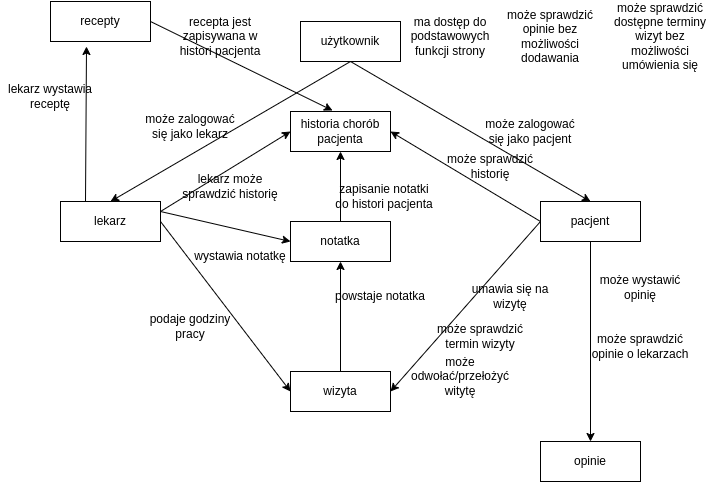

The diagram above was exported from draw.io. Its source (the exported page's mxGraphModel, read from the mxfile embedded in the PNG):
<mxGraphModel dx="1434" dy="773" grid="1" gridSize="10" guides="1" tooltips="1" connect="1" arrows="1" fold="1" page="1" pageScale="1" pageWidth="827" pageHeight="1169" math="0" shadow="0">
  <root>
    <mxCell id="0" />
    <mxCell id="1" parent="0" />
    <mxCell id="hkAP4eXE4_ve0kzXjybn-1" value="użytkownik" style="whiteSpace=wrap;html=1;align=center;" parent="1" vertex="1">
      <mxGeometry x="330" y="60" width="100" height="40" as="geometry" />
    </mxCell>
    <mxCell id="hkAP4eXE4_ve0kzXjybn-2" value="lekarz" style="whiteSpace=wrap;html=1;align=center;" parent="1" vertex="1">
      <mxGeometry x="90" y="240" width="100" height="40" as="geometry" />
    </mxCell>
    <mxCell id="hkAP4eXE4_ve0kzXjybn-3" value="pacjent" style="whiteSpace=wrap;html=1;align=center;" parent="1" vertex="1">
      <mxGeometry x="570" y="240" width="100" height="40" as="geometry" />
    </mxCell>
    <mxCell id="hkAP4eXE4_ve0kzXjybn-4" value="wizyta" style="whiteSpace=wrap;html=1;align=center;" parent="1" vertex="1">
      <mxGeometry x="320" y="410" width="100" height="40" as="geometry" />
    </mxCell>
    <mxCell id="hkAP4eXE4_ve0kzXjybn-5" value="opinie" style="whiteSpace=wrap;html=1;align=center;" parent="1" vertex="1">
      <mxGeometry x="570" y="480" width="100" height="40" as="geometry" />
    </mxCell>
    <mxCell id="hkAP4eXE4_ve0kzXjybn-6" value="recepty" style="whiteSpace=wrap;html=1;align=center;" parent="1" vertex="1">
      <mxGeometry x="80" y="40" width="100" height="40" as="geometry" />
    </mxCell>
    <mxCell id="hkAP4eXE4_ve0kzXjybn-7" value="" style="endArrow=classic;html=1;rounded=0;exitX=0.5;exitY=1;exitDx=0;exitDy=0;entryX=0.5;entryY=0;entryDx=0;entryDy=0;" parent="1" source="hkAP4eXE4_ve0kzXjybn-1" target="hkAP4eXE4_ve0kzXjybn-3" edge="1">
      <mxGeometry width="50" height="50" relative="1" as="geometry">
        <mxPoint x="620" y="80" as="sourcePoint" />
        <mxPoint x="670" y="30" as="targetPoint" />
      </mxGeometry>
    </mxCell>
    <mxCell id="hkAP4eXE4_ve0kzXjybn-8" value="" style="endArrow=classic;html=1;rounded=0;exitX=0.5;exitY=1;exitDx=0;exitDy=0;entryX=0.5;entryY=0;entryDx=0;entryDy=0;" parent="1" source="hkAP4eXE4_ve0kzXjybn-1" target="hkAP4eXE4_ve0kzXjybn-2" edge="1">
      <mxGeometry width="50" height="50" relative="1" as="geometry">
        <mxPoint x="390" y="170" as="sourcePoint" />
        <mxPoint x="480" y="240" as="targetPoint" />
        <Array as="points" />
      </mxGeometry>
    </mxCell>
    <mxCell id="hkAP4eXE4_ve0kzXjybn-9" value="może zalogować się jako lekarz" style="text;html=1;strokeColor=none;fillColor=none;align=center;verticalAlign=middle;whiteSpace=wrap;rounded=0;" parent="1" vertex="1">
      <mxGeometry x="170" y="150" width="100" height="30" as="geometry" />
    </mxCell>
    <mxCell id="hkAP4eXE4_ve0kzXjybn-10" value="może zalogować się jako pacjent" style="text;html=1;strokeColor=none;fillColor=none;align=center;verticalAlign=middle;whiteSpace=wrap;rounded=0;" parent="1" vertex="1">
      <mxGeometry x="510" y="155" width="100" height="30" as="geometry" />
    </mxCell>
    <mxCell id="hkAP4eXE4_ve0kzXjybn-11" value="" style="endArrow=classic;html=1;rounded=0;exitX=0;exitY=0.5;exitDx=0;exitDy=0;entryX=1;entryY=0.5;entryDx=0;entryDy=0;" parent="1" source="hkAP4eXE4_ve0kzXjybn-3" target="hkAP4eXE4_ve0kzXjybn-4" edge="1">
      <mxGeometry width="50" height="50" relative="1" as="geometry">
        <mxPoint x="390" y="280" as="sourcePoint" />
        <mxPoint x="440" y="230" as="targetPoint" />
      </mxGeometry>
    </mxCell>
    <mxCell id="hkAP4eXE4_ve0kzXjybn-12" value="" style="endArrow=classic;html=1;rounded=0;exitX=1;exitY=0.5;exitDx=0;exitDy=0;entryX=0;entryY=0.5;entryDx=0;entryDy=0;" parent="1" source="hkAP4eXE4_ve0kzXjybn-2" target="hkAP4eXE4_ve0kzXjybn-4" edge="1">
      <mxGeometry width="50" height="50" relative="1" as="geometry">
        <mxPoint x="390" y="280" as="sourcePoint" />
        <mxPoint x="440" y="230" as="targetPoint" />
      </mxGeometry>
    </mxCell>
    <mxCell id="hkAP4eXE4_ve0kzXjybn-13" value="notatka" style="whiteSpace=wrap;html=1;align=center;" parent="1" vertex="1">
      <mxGeometry x="320" y="260" width="100" height="40" as="geometry" />
    </mxCell>
    <mxCell id="hkAP4eXE4_ve0kzXjybn-14" value="" style="endArrow=classic;html=1;rounded=0;exitX=1;exitY=0.25;exitDx=0;exitDy=0;entryX=0;entryY=0.5;entryDx=0;entryDy=0;" parent="1" source="hkAP4eXE4_ve0kzXjybn-2" target="hkAP4eXE4_ve0kzXjybn-13" edge="1">
      <mxGeometry width="50" height="50" relative="1" as="geometry">
        <mxPoint x="390" y="280" as="sourcePoint" />
        <mxPoint x="440" y="230" as="targetPoint" />
      </mxGeometry>
    </mxCell>
    <mxCell id="hkAP4eXE4_ve0kzXjybn-15" value="wystawia notatkę" style="text;html=1;strokeColor=none;fillColor=none;align=center;verticalAlign=middle;whiteSpace=wrap;rounded=0;" parent="1" vertex="1">
      <mxGeometry x="220" y="280" width="100" height="30" as="geometry" />
    </mxCell>
    <mxCell id="hkAP4eXE4_ve0kzXjybn-16" value="" style="endArrow=classic;html=1;rounded=0;exitX=0.5;exitY=0;exitDx=0;exitDy=0;entryX=0.5;entryY=1;entryDx=0;entryDy=0;" parent="1" source="hkAP4eXE4_ve0kzXjybn-4" target="hkAP4eXE4_ve0kzXjybn-13" edge="1">
      <mxGeometry width="50" height="50" relative="1" as="geometry">
        <mxPoint x="380" y="400" as="sourcePoint" />
        <mxPoint x="440" y="240" as="targetPoint" />
      </mxGeometry>
    </mxCell>
    <mxCell id="hkAP4eXE4_ve0kzXjybn-17" value="powstaje notatka" style="text;html=1;strokeColor=none;fillColor=none;align=center;verticalAlign=middle;whiteSpace=wrap;rounded=0;" parent="1" vertex="1">
      <mxGeometry x="360" y="320" width="100" height="30" as="geometry" />
    </mxCell>
    <mxCell id="hkAP4eXE4_ve0kzXjybn-18" value="może sprawdzić historię" style="text;html=1;strokeColor=none;fillColor=none;align=center;verticalAlign=middle;whiteSpace=wrap;rounded=0;" parent="1" vertex="1">
      <mxGeometry x="470" y="190" width="100" height="30" as="geometry" />
    </mxCell>
    <mxCell id="hkAP4eXE4_ve0kzXjybn-19" value="" style="endArrow=classic;html=1;rounded=0;entryX=1;entryY=0.5;entryDx=0;entryDy=0;" parent="1" target="hkAP4eXE4_ve0kzXjybn-25" edge="1">
      <mxGeometry width="50" height="50" relative="1" as="geometry">
        <mxPoint x="570" y="260" as="sourcePoint" />
        <mxPoint x="440" y="230" as="targetPoint" />
      </mxGeometry>
    </mxCell>
    <mxCell id="hkAP4eXE4_ve0kzXjybn-20" value="podaje godziny pracy" style="text;html=1;strokeColor=none;fillColor=none;align=center;verticalAlign=middle;whiteSpace=wrap;rounded=0;" parent="1" vertex="1">
      <mxGeometry x="170" y="350" width="100" height="30" as="geometry" />
    </mxCell>
    <mxCell id="hkAP4eXE4_ve0kzXjybn-21" value="umawia się na wizytę" style="text;html=1;strokeColor=none;fillColor=none;align=center;verticalAlign=middle;whiteSpace=wrap;rounded=0;" parent="1" vertex="1">
      <mxGeometry x="490" y="320" width="100" height="30" as="geometry" />
    </mxCell>
    <mxCell id="hkAP4eXE4_ve0kzXjybn-22" value="może wystawić opinię" style="text;html=1;strokeColor=none;fillColor=none;align=center;verticalAlign=middle;whiteSpace=wrap;rounded=0;" parent="1" vertex="1">
      <mxGeometry x="620" y="311" width="100" height="30" as="geometry" />
    </mxCell>
    <mxCell id="hkAP4eXE4_ve0kzXjybn-23" value="" style="endArrow=classic;html=1;rounded=0;exitX=0.5;exitY=1;exitDx=0;exitDy=0;entryX=0.5;entryY=0;entryDx=0;entryDy=0;" parent="1" source="hkAP4eXE4_ve0kzXjybn-3" target="hkAP4eXE4_ve0kzXjybn-5" edge="1">
      <mxGeometry width="50" height="50" relative="1" as="geometry">
        <mxPoint x="390" y="260" as="sourcePoint" />
        <mxPoint x="440" y="210" as="targetPoint" />
      </mxGeometry>
    </mxCell>
    <mxCell id="hkAP4eXE4_ve0kzXjybn-24" value="może sprawdzić opinie o lekarzach" style="text;html=1;strokeColor=none;fillColor=none;align=center;verticalAlign=middle;whiteSpace=wrap;rounded=0;" parent="1" vertex="1">
      <mxGeometry x="620" y="370" width="100" height="30" as="geometry" />
    </mxCell>
    <mxCell id="hkAP4eXE4_ve0kzXjybn-25" value="historia chorób pacjenta" style="whiteSpace=wrap;html=1;align=center;" parent="1" vertex="1">
      <mxGeometry x="320" y="150" width="100" height="40" as="geometry" />
    </mxCell>
    <mxCell id="hkAP4eXE4_ve0kzXjybn-26" value="" style="endArrow=classic;html=1;rounded=0;exitX=0.5;exitY=0;exitDx=0;exitDy=0;entryX=0.5;entryY=1;entryDx=0;entryDy=0;" parent="1" source="hkAP4eXE4_ve0kzXjybn-13" target="hkAP4eXE4_ve0kzXjybn-25" edge="1">
      <mxGeometry width="50" height="50" relative="1" as="geometry">
        <mxPoint x="390" y="260" as="sourcePoint" />
        <mxPoint x="440" y="210" as="targetPoint" />
      </mxGeometry>
    </mxCell>
    <mxCell id="hkAP4eXE4_ve0kzXjybn-27" value="" style="endArrow=classic;html=1;rounded=0;exitX=1;exitY=0.25;exitDx=0;exitDy=0;entryX=0;entryY=0.5;entryDx=0;entryDy=0;" parent="1" source="hkAP4eXE4_ve0kzXjybn-2" target="hkAP4eXE4_ve0kzXjybn-25" edge="1">
      <mxGeometry width="50" height="50" relative="1" as="geometry">
        <mxPoint x="390" y="260" as="sourcePoint" />
        <mxPoint x="440" y="210" as="targetPoint" />
      </mxGeometry>
    </mxCell>
    <mxCell id="hkAP4eXE4_ve0kzXjybn-28" value="lekarz może sprawdzić historię" style="text;html=1;strokeColor=none;fillColor=none;align=center;verticalAlign=middle;whiteSpace=wrap;rounded=0;" parent="1" vertex="1">
      <mxGeometry x="210" y="210" width="100" height="30" as="geometry" />
    </mxCell>
    <mxCell id="hkAP4eXE4_ve0kzXjybn-29" value="zapisanie notatki do histori pacjenta" style="text;html=1;strokeColor=none;fillColor=none;align=center;verticalAlign=middle;whiteSpace=wrap;rounded=0;" parent="1" vertex="1">
      <mxGeometry x="364" y="220" width="100" height="30" as="geometry" />
    </mxCell>
    <mxCell id="hkAP4eXE4_ve0kzXjybn-31" value="" style="endArrow=classic;html=1;rounded=0;exitX=0.25;exitY=0;exitDx=0;exitDy=0;entryX=0.36;entryY=1.125;entryDx=0;entryDy=0;entryPerimeter=0;" parent="1" source="hkAP4eXE4_ve0kzXjybn-2" target="hkAP4eXE4_ve0kzXjybn-6" edge="1">
      <mxGeometry width="50" height="50" relative="1" as="geometry">
        <mxPoint x="390" y="250" as="sourcePoint" />
        <mxPoint x="440" y="200" as="targetPoint" />
      </mxGeometry>
    </mxCell>
    <mxCell id="hkAP4eXE4_ve0kzXjybn-32" value="" style="endArrow=classic;html=1;rounded=0;exitX=1;exitY=0.5;exitDx=0;exitDy=0;entryX=0.42;entryY=-0.025;entryDx=0;entryDy=0;entryPerimeter=0;" parent="1" source="hkAP4eXE4_ve0kzXjybn-6" target="hkAP4eXE4_ve0kzXjybn-25" edge="1">
      <mxGeometry width="50" height="50" relative="1" as="geometry">
        <mxPoint x="390" y="250" as="sourcePoint" />
        <mxPoint x="440" y="200" as="targetPoint" />
      </mxGeometry>
    </mxCell>
    <mxCell id="hkAP4eXE4_ve0kzXjybn-33" value="lekarz wystawia receptę" style="text;html=1;strokeColor=none;fillColor=none;align=center;verticalAlign=middle;whiteSpace=wrap;rounded=0;" parent="1" vertex="1">
      <mxGeometry x="30" y="120" width="100" height="30" as="geometry" />
    </mxCell>
    <mxCell id="hkAP4eXE4_ve0kzXjybn-34" value="recepta jest zapisywana w histori pacjenta" style="text;html=1;strokeColor=none;fillColor=none;align=center;verticalAlign=middle;whiteSpace=wrap;rounded=0;" parent="1" vertex="1">
      <mxGeometry x="200" y="60" width="100" height="30" as="geometry" />
    </mxCell>
    <mxCell id="hkAP4eXE4_ve0kzXjybn-35" value="może sprawdzić termin wizyty" style="text;html=1;strokeColor=none;fillColor=none;align=center;verticalAlign=middle;whiteSpace=wrap;rounded=0;" parent="1" vertex="1">
      <mxGeometry x="460" y="360" width="100" height="30" as="geometry" />
    </mxCell>
    <mxCell id="hkAP4eXE4_ve0kzXjybn-36" value="może odwołać/przełożyć witytę" style="text;html=1;strokeColor=none;fillColor=none;align=center;verticalAlign=middle;whiteSpace=wrap;rounded=0;" parent="1" vertex="1">
      <mxGeometry x="440" y="400" width="100" height="30" as="geometry" />
    </mxCell>
    <mxCell id="hkAP4eXE4_ve0kzXjybn-37" value="ma dostęp do podstawowych funkcji strony" style="text;html=1;strokeColor=none;fillColor=none;align=center;verticalAlign=middle;whiteSpace=wrap;rounded=0;" parent="1" vertex="1">
      <mxGeometry x="430" y="60" width="100" height="30" as="geometry" />
    </mxCell>
    <mxCell id="jYUEmVA7ib0KgC0eN3Vz-1" value="może sprawdzić opinie bez możliwości dodawania&lt;br&gt;" style="text;html=1;strokeColor=none;fillColor=none;align=center;verticalAlign=middle;whiteSpace=wrap;rounded=0;" parent="1" vertex="1">
      <mxGeometry x="530" y="60" width="100" height="30" as="geometry" />
    </mxCell>
    <mxCell id="jYUEmVA7ib0KgC0eN3Vz-2" value="może sprawdzić dostępne terminy wizyt bez możliwości umówienia się" style="text;html=1;strokeColor=none;fillColor=none;align=center;verticalAlign=middle;whiteSpace=wrap;rounded=0;" parent="1" vertex="1">
      <mxGeometry x="640" y="60" width="100" height="30" as="geometry" />
    </mxCell>
  </root>
</mxGraphModel>